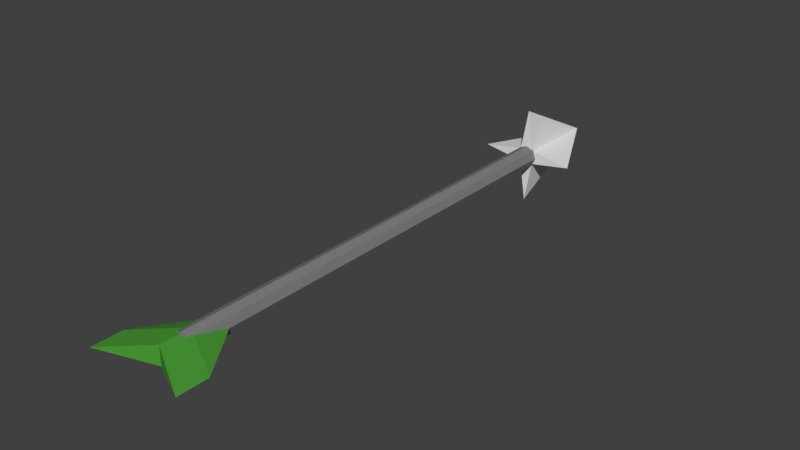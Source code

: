 # Source: Arrow.blend  (saved by Blender 2.78.0; exported with 4.5.12 LTS)
import bpy
from mathutils import Matrix  # noqa: F401  (used for matrix-valued properties, if any)

bpy.ops.wm.read_factory_settings(use_empty=True)
scene = bpy.context.scene
scene.name = 'Scene'

# ---- collections
col_collection_9 = bpy.data.collections.new('Collection 9'); scene.collection.children.link(col_collection_9)

# ---- materials (node trees are filled in below, after node groups)
mat_oen = bpy.data.materials.new('Oen')
mat_oen.alpha_threshold = 0.0
mat_oen.use_transparent_shadow = False
mat_oen.roughness = 0.5
mat_two = bpy.data.materials.new('Two')
mat_two.alpha_threshold = 0.0
mat_two.use_transparent_shadow = False
mat_two.diffuse_color = (0.214, 0.214, 0.214, 1.0)
mat_two.roughness = 0.5
mat_three = bpy.data.materials.new('Three')
mat_three.alpha_threshold = 0.0
mat_three.use_transparent_shadow = False
mat_three.diffuse_color = (0.07305, 0.3424, 0.03969, 1.0)
mat_three.roughness = 0.5

# ---- material node trees

# ---- world
world_world = bpy.data.worlds.new('World'); scene.world = world_world
world_world.color = (0.05088, 0.05088, 0.05088)
world_world.use_sun_shadow = False
world_world.sun_shadow_jitter_overblur = 0.0
world_world.cycles.sampling_method = 'MANUAL'

# ---- meshes
me_arrow = bpy.data.meshes.new('Arrow')
me_arrow.from_pydata([(0.02019, 5.857e-06, -0.01371), (0.002893, -0.002886, -0.01372), (3.057e-07, -0.02018, -0.01371), (-0.002892, -0.002886, -0.01372), (-0.02019, 6.445e-06, -0.01372), (3.057e-07, 6.296e-06, 0.02667), (-0.002892, 0.002898, -0.01372), (8.869e-07, 0.0202, -0.01372), (0.002893, 0.002898, -0.01372), (0.004487, 6.09e-06, -0.01351), (0.004489, 5.408e-06, -0.2017), (0.003173, 0.003179, -0.01351), (0.003175, 0.003178, -0.2017), (6.634e-07, 0.004493, -0.01351), (2.024e-06, 0.004492, -0.2017), (-0.003172, 0.003179, -0.01351), (-0.003171, 0.003178, -0.2017), (-0.004486, 6.22e-06, -0.01351), (-0.004485, 5.538e-06, -0.2017), (-0.003172, -0.003166, -0.01351), (-0.003171, -0.003167, -0.2017), (5.293e-07, -0.004481, -0.01351), (1.894e-06, -0.004481, -0.2017), (0.003173, -0.003166, -0.01351), (0.003174, -0.003167, -0.2017), (9.986e-05, -0.003893, -0.1972), (-0.02004, 5.738e-06, -0.208), (0.02024, 5.155e-06, -0.208), (9.997e-05, 0.003904, -0.1972), (9.979e-05, 5.551e-06, -0.1795), (9.979e-05, 5.551e-06, -0.1795), (9.979e-05, 5.551e-06, -0.1795), (9.979e-05, 5.551e-06, -0.1795), (0.02024, 5.109e-06, -0.2208), (9.995e-05, -0.003894, -0.2099), (-0.02004, 5.692e-06, -0.2208), (0.0001001, 0.003904, -0.2099)], [], [(0, 5, 1), (1, 5, 2), (2, 5, 3), (3, 5, 4), (4, 5, 6), (6, 5, 7), (7, 5, 8), (8, 5, 0), (0, 1, 2, 3, 4, 6, 7, 8), (9, 10, 12, 11), (11, 12, 14, 13), (13, 14, 16, 15), (15, 16, 18, 17), (17, 18, 20, 19), (19, 20, 22, 21), (12, 10, 24, 22, 20, 18, 16, 14), (21, 22, 24, 23), (23, 24, 10, 9), (9, 11, 13, 15, 17, 19, 21, 23), (28, 27, 33, 36), (27, 28, 32, 31), (31, 32, 30, 29), (29, 30, 26, 25), (27, 31, 29, 25), (32, 28, 26, 30), (34, 35, 36, 33), (25, 26, 35, 34), (26, 28, 36, 35), (27, 25, 34, 33)])
me_arrow.polygons.foreach_set('material_index', [0, 0, 0, 0, 0, 0, 0, 0, 0, 1, 1, 1, 1, 1, 1, 1, 1, 1, 1, 2, 2, 2, 2, 2, 2, 2, 2, 2, 2])
_uv = me_arrow.uv_layers.new(name='UVMap')
_uv.uv.foreach_set('vector', [0.0, 0.0, 0.0, 0.0, 0.0, 0.0, 0.0, 0.0, 0.0, 0.0, 0.0, 0.0, 0.0, 0.0, 0.0, 0.0, 0.0, 0.0, 0.0, 0.0, 0.0, 0.0, 0.0, 0.0, 0.0, 0.0, 0.0, 0.0, 0.0, 0.0, 0.0, 0.0, 0.0, 0.0, 0.0, 0.0, 0.0, 0.0, 0.0, 0.0, 0.0, 0.0, 0.0, 0.0, 0.0, 0.0, 0.0, 0.0, 0.0, 0.0, 0.0, 0.0, 0.0, 0.0, 0.0, 0.0, 0.0, 0.0, 0.0, 0.0, 0.0, 0.0, 0.0, 0.0, 0.0, 0.0, 0.0, 0.0, 0.0, 0.0, 0.0, 0.0, 0.0, 0.0, 0.0, 0.0, 0.0, 0.0, 0.0, 0.0, 0.0, 0.0, 0.0, 0.0, 0.0, 0.0, 0.0, 0.0, 0.0, 0.0, 0.0, 0.0, 0.0, 0.0, 0.0, 0.0, 0.0, 0.0, 0.0, 0.0, 0.0, 0.0, 0.0, 0.0, 0.0, 0.0, 0.0, 0.0, 0.0, 0.0, 0.0, 0.0, 0.0, 0.0, 0.0, 0.0, 0.0, 0.0, 0.0, 0.0, 0.0, 0.0, 0.0, 0.0, 0.0, 0.0, 0.0, 0.0, 0.0, 0.0, 0.0, 0.0, 0.0, 0.0, 0.0, 0.0, 0.0, 0.0, 0.0, 0.0, 0.0, 0.0, 0.0, 0.0, 0.0, 0.0, 0.0, 0.0, 0.0, 0.0, 0.0, 0.0, 0.0, 0.0, 0.0, 0.0, 0.0, 0.0, 0.0, 0.0, 0.0, 0.0, 0.0, 0.0, 0.0, 0.0, 0.0, 0.0, 0.0, 0.0, 0.0, 0.0, 0.0, 0.0, 0.0, 0.0, 0.0, 0.0, 0.0, 0.0, 0.0, 0.0, 0.0, 0.0, 0.0, 0.0, 0.0, 0.0, 0.0, 0.0, 0.0, 0.0, 0.0, 0.0, 0.0, 0.0, 0.0, 0.0, 0.0, 0.0, 0.0, 0.0, 0.0, 0.0, 0.0, 0.0, 0.0, 0.0, 0.0, 0.0, 0.0, 0.0, 0.0, 0.0, 0.0, 0.0, 0.0, 0.0, 0.0, 0.0, 0.0, 0.0, 0.0, 0.0, 0.0, 0.0, 0.0, 0.0, 0.0, 0.0, 0.0, 0.0, 0.0, 0.0, 0.0, 0.0, 0.0, 0.0, 0.0, 0.0])
me_arrow.materials.append(mat_oen)
me_arrow.materials.append(mat_two)
me_arrow.materials.append(mat_three)
me_arrow.use_remesh_preserve_volume = False
me_arrow.use_remesh_preserve_attributes = False
me_arrow.use_mirror_vertex_groups = False
me_arrow.update()

# ---- objects
ob_arrow = bpy.data.objects.new('Arrow', me_arrow)

# ---- transforms, parenting, visibility, modifiers, constraints
ob_arrow.location = (4.88e-07, 6.199e-06, -6.08e-06)
ob_arrow.rotation_euler = (1.571, -0.0, -3.142)
ob_arrow.lineart.crease_threshold = 0.0

# ---- collection membership
col_collection_9.objects.link(ob_arrow)

# ---- scene / render settings (as saved in the file)
scene.frame_start = 1; scene.frame_end = 250; scene.frame_set(0)
scene.render.engine = 'BLENDER_EEVEE_NEXT'
scene.render.resolution_percentage = 50
scene.render.dither_intensity = 0.0
scene.cycles.use_denoising = False
scene.cycles.samples = 128
scene.cycles.sampling_pattern = 'TABULATED_SOBOL'
scene.cycles.light_sampling_threshold = 0.0
scene.cycles.use_adaptive_sampling = False
scene.cycles.use_light_tree = False
scene.cycles.blur_glossy = 0.0
scene.cycles.sample_clamp_indirect = 0.0
scene.view_settings.view_transform = 'Standard'
bpy.context.view_layer.update()

# ---- added for rendering (the .blend has no active camera and no usable light): camera, sun
cam_auto = bpy.data.cameras.new('AutoCamera')
cam_auto.lens = 50.0
cam_auto.sensor_width = 36.0
cam_auto.clip_end = 1000.0
ob_auto_camera = bpy.data.objects.new('AutoCamera', cam_auto)
scene.collection.objects.link(ob_auto_camera)
ob_auto_camera.location = (0.23494, -0.379008, 0.187973)
ob_auto_camera.rotation_euler = (1.09748, -7.21219e-08, 0.694738)
scene.camera = ob_auto_camera
light_auto_sun = bpy.data.lights.new('AutoSun', 'SUN')
light_auto_sun.energy = 3.0
light_auto_sun.angle = 0.0523599
ob_auto_sun = bpy.data.objects.new('AutoSun', light_auto_sun)
scene.collection.objects.link(ob_auto_sun)
ob_auto_sun.rotation_euler = (0.872665, 0.174533, 0.523599)
bpy.context.view_layer.update()
